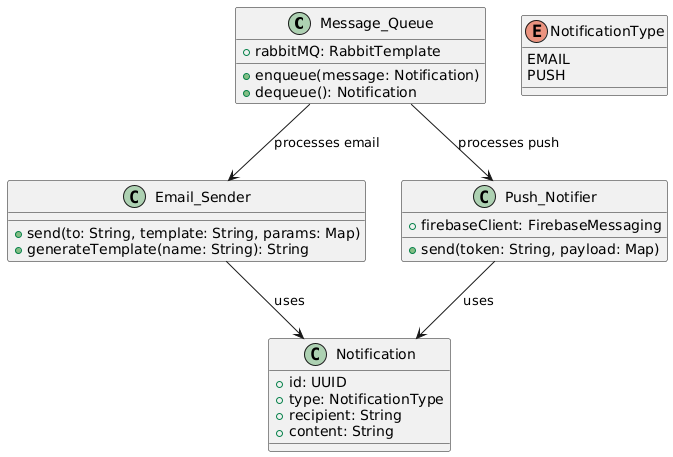

The diagram above was rendered by PlantUML. Its source (embedded in the PNG):
@startuml
class Message_Queue {
  + rabbitMQ: RabbitTemplate
  + enqueue(message: Notification)
  + dequeue(): Notification
}

class Email_Sender {
  + send(to: String, template: String, params: Map)
  + generateTemplate(name: String): String
}

class Push_Notifier {
  + firebaseClient: FirebaseMessaging
  + send(token: String, payload: Map)
}

class Notification {
  + id: UUID
  + type: NotificationType
  + recipient: String
  + content: String
}

enum NotificationType {
  EMAIL
  PUSH
}

Message_Queue --> Email_Sender : processes email
Message_Queue --> Push_Notifier : processes push
Email_Sender --> Notification : uses
Push_Notifier --> Notification : uses
@enduml